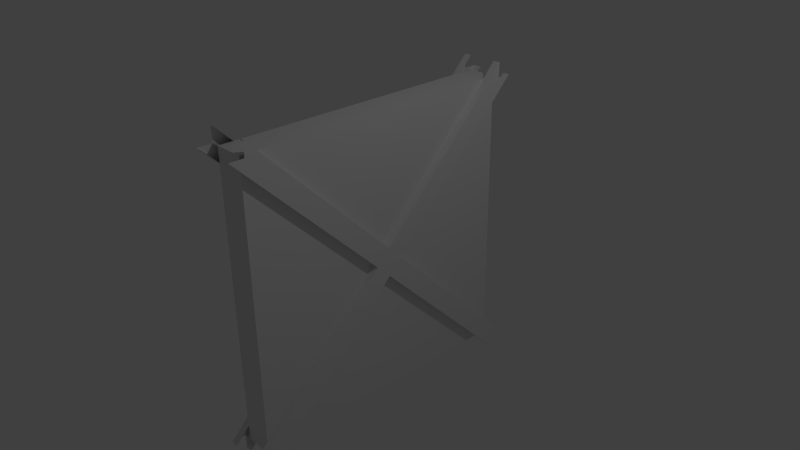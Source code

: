 # Source: 4PartTriangleDoor.blend  (saved by Blender 2.76.0; exported with 4.5.12 LTS)
import bpy
from mathutils import Matrix  # noqa: F401  (used for matrix-valued properties, if any)

bpy.ops.wm.read_factory_settings(use_empty=True)
scene = bpy.context.scene
scene.name = 'Scene'

# ---- collections
col_collection_1 = bpy.data.collections.new('Collection 1'); scene.collection.children.link(col_collection_1)

# ---- materials (node trees are filled in below, after node groups)
mat_material = bpy.data.materials.new('Material')
mat_material.alpha_threshold = 0.0
mat_material.use_transparent_shadow = False
mat_material.roughness = 0.5
mat_material.line_color = (0.0, 0.0, 0.0, 1.0)

# ---- material node trees

# ---- world
world_world = bpy.data.worlds.new('World'); scene.world = world_world
world_world.color = (0.05088, 0.05088, 0.05088)
world_world.use_sun_shadow = False
world_world.sun_shadow_jitter_overblur = 0.0
world_world.cycles.sampling_method = 'MANUAL'
world_world.cycles.sample_map_resolution = 256

# ---- cameras
cam_camera = bpy.data.cameras.new('Camera')
cam_camera.clip_end = 100.0
cam_camera.lens = 35.0
cam_camera.sensor_width = 32.0
cam_camera.sensor_height = 18.0
cam_camera.ortho_scale = 7.314
cam_camera.dof.focus_distance = 0.0
cam_camera.dof.aperture_fstop = 128.0

# ---- lights
light_lamp = bpy.data.lights.new('Lamp', 'POINT')
light_lamp.transmission_factor = 0.0
light_lamp.cutoff_distance = 30.0
light_lamp.energy = 100.0
light_lamp.shadow_buffer_clip_start = 1.001
light_lamp.shadow_soft_size = 0.1
light_lamp.shadow_maximum_resolution = 0.006
light_lamp.use_absolute_resolution = True
light_lamp.cycles.use_multiple_importance_sampling = False

# ---- meshes
me_cube_003 = bpy.data.meshes.new('Cube.003')
me_cube_003.from_pydata([(0.2007, 1.979, -1.979), (-0.2007, 1.979, -1.979), (0.2007, 1.979, 1.979), (-0.2007, 1.979, 1.979), (-0.2007, 4.768e-07, 2.384e-07), (0.2007, -7.153e-07, -2.384e-07)], [], [(2, 0, 1, 3), (3, 1, 4), (0, 2, 5)])
me_cube_003.materials.append(mat_material)
me_cube_003.use_remesh_preserve_volume = False
me_cube_003.use_remesh_preserve_attributes = False
me_cube_003.use_mirror_vertex_groups = False
me_cube_003.update()
me_cube_007 = bpy.data.meshes.new('Cube.007')
me_cube_007.from_pydata([(0.2007, 1.979, -1.979), (-0.2007, 1.979, -1.979), (0.2007, 1.979, 1.979), (-0.2007, 1.979, 1.979), (-0.2007, 4.768e-07, 2.384e-07), (0.2007, -7.153e-07, -2.384e-07), (0.3007, 1.979, -1.979), (0.3007, 1.979, 1.979), (0.3007, -7.153e-07, -2.384e-07), (0.3007, 2.179, -1.979), (0.3007, 2.179, 1.979), (0.3007, 0.2, -2.384e-07), (0.2007, 2.179, -1.979), (0.2007, 2.179, 1.979), (0.2007, 0.2, -2.384e-07), (-0.3007, 1.979, -1.979), (-0.3007, 1.979, 1.979), (-0.3007, 4.768e-07, 2.384e-07), (-0.3007, 2.179, -1.979), (-0.3007, 2.179, 1.979), (-0.3007, 0.2, 2.384e-07), (-0.2007, 2.179, -1.979), (-0.2007, 2.179, 1.979), (-0.2007, 0.2, 2.384e-07)], [], [(0, 6, 8, 5), (5, 8, 7, 2), (6, 9, 11, 8), (8, 11, 10, 7), (9, 12, 14, 11), (11, 14, 13, 10), (3, 16, 17, 4), (4, 17, 15, 1), (16, 19, 20, 17), (17, 20, 18, 15), (19, 22, 23, 20), (20, 23, 21, 18)])
me_cube_007.materials.append(mat_material)
me_cube_007.use_remesh_preserve_volume = False
me_cube_007.use_remesh_preserve_attributes = False
me_cube_007.use_mirror_vertex_groups = False
me_cube_007.update()
me_cube_002 = bpy.data.meshes.new('Cube.002')
me_cube_002.from_pydata([(0.2007, 1.979, 1.979), (0.2007, -1.979, 1.979), (-0.2007, -1.979, 1.979), (-0.2007, 1.979, 1.979), (-0.2007, 4.768e-07, 2.384e-07), (0.2007, -7.153e-07, -2.384e-07)], [], [(0, 3, 2, 1), (2, 3, 4), (0, 1, 5), (1, 2, 4, 5), (0, 5, 4, 3)])
me_cube_002.materials.append(mat_material)
me_cube_002.use_remesh_preserve_volume = False
me_cube_002.use_remesh_preserve_attributes = False
me_cube_002.use_mirror_vertex_groups = False
me_cube_002.update()
me_cube_006 = bpy.data.meshes.new('Cube.006')
me_cube_006.from_pydata([(0.2007, 1.979, 1.979), (0.2007, -1.979, 1.979), (-0.2007, -1.979, 1.979), (-0.2007, 1.979, 1.979), (-0.2007, 4.768e-07, 2.384e-07), (0.2007, -7.153e-07, -2.384e-07), (0.3007, 1.979, 1.979), (0.3007, -1.979, 1.979), (0.3007, -7.153e-07, -2.384e-07), (0.3007, 1.979, 2.179), (0.3007, -1.979, 2.179), (0.3007, -7.153e-07, 0.2), (0.2007, 1.979, 2.179), (0.2007, -1.979, 2.179), (0.2007, -7.153e-07, 0.2), (-0.3007, -1.979, 1.979), (-0.3007, 1.979, 1.979), (-0.3007, 4.768e-07, 2.384e-07), (-0.3007, -1.979, 2.179), (-0.3007, 1.979, 2.179), (-0.3007, 4.768e-07, 0.2), (-0.2007, -1.979, 2.179), (-0.2007, 1.979, 2.179), (-0.2007, 4.768e-07, 0.2)], [], [(1, 5, 8, 7), (5, 0, 6, 8), (7, 8, 11, 10), (8, 6, 9, 11), (10, 11, 14, 13), (11, 9, 12, 14), (3, 4, 17, 16), (4, 2, 15, 17), (16, 17, 20, 19), (17, 15, 18, 20), (19, 20, 23, 22), (20, 18, 21, 23)])
me_cube_006.materials.append(mat_material)
me_cube_006.use_remesh_preserve_volume = False
me_cube_006.use_remesh_preserve_attributes = False
me_cube_006.use_mirror_vertex_groups = False
me_cube_006.update()
me_cube_001 = bpy.data.meshes.new('Cube.001')
me_cube_001.from_pydata([(0.2007, -1.979, -1.979), (-0.2007, -1.979, -1.979), (0.2007, -1.979, 1.979), (-0.2007, -1.979, 1.979), (-0.2007, 4.768e-07, 2.384e-07), (0.2007, -7.153e-07, -2.384e-07)], [], [(2, 0, 5), (0, 2, 3, 1), (1, 3, 4), (5, 4, 3, 2), (0, 1, 4, 5)])
me_cube_001.materials.append(mat_material)
me_cube_001.use_remesh_preserve_volume = False
me_cube_001.use_remesh_preserve_attributes = False
me_cube_001.use_mirror_vertex_groups = False
me_cube_001.update()
me_cube_005 = bpy.data.meshes.new('Cube.005')
me_cube_005.from_pydata([(0.2007, -1.979, -1.979), (-0.2007, -1.979, -1.979), (0.2007, -1.979, 1.979), (-0.2007, -1.979, 1.979), (-0.2007, 4.768e-07, 2.384e-07), (0.2007, -7.153e-07, -2.384e-07), (-0.3007, -1.979, -1.979), (-0.3007, -1.979, 1.979), (-0.3007, 4.768e-07, 2.384e-07), (-0.3007, -2.179, -1.979), (-0.3007, -2.179, 1.979), (-0.3007, -0.2, 2.384e-07), (-0.2007, -2.179, -1.979), (-0.2007, -2.179, 1.979), (-0.2007, -0.2, 2.384e-07), (0.3007, -1.979, -1.979), (0.3007, -1.979, 1.979), (0.3007, -7.153e-07, -2.384e-07), (0.3007, -2.179, -1.979), (0.3007, -2.179, 1.979), (0.3007, -0.2, -2.384e-07), (0.2007, -2.179, -1.979), (0.2007, -2.179, 1.979), (0.2007, -0.2, -2.384e-07)], [], [(1, 6, 8, 4), (4, 8, 7, 3), (6, 9, 11, 8), (8, 11, 10, 7), (9, 12, 14, 11), (11, 14, 13, 10), (2, 16, 17, 5), (5, 17, 15, 0), (16, 19, 20, 17), (17, 20, 18, 15), (19, 22, 23, 20), (20, 23, 21, 18)])
me_cube_005.materials.append(mat_material)
me_cube_005.use_remesh_preserve_volume = False
me_cube_005.use_remesh_preserve_attributes = False
me_cube_005.use_mirror_vertex_groups = False
me_cube_005.update()
me_cube = bpy.data.meshes.new('Cube')
me_cube.from_pydata([(0.2007, 1.979, -1.979), (0.2007, -1.979, -1.979), (-0.2007, -1.979, -1.979), (-0.2007, 1.979, -1.979), (-0.2007, 4.768e-07, 2.384e-07), (0.2007, -7.153e-07, -2.384e-07)], [], [(0, 1, 2, 3), (3, 2, 4), (1, 0, 5), (2, 1, 5, 4), (4, 5, 0, 3)])
me_cube.materials.append(mat_material)
me_cube.use_remesh_preserve_volume = False
me_cube.use_remesh_preserve_attributes = False
me_cube.use_mirror_vertex_groups = False
me_cube.update()
me_cube_004 = bpy.data.meshes.new('Cube.004')
me_cube_004.from_pydata([(0.2007, 1.979, -1.979), (0.2007, -1.979, -1.979), (-0.2007, -1.979, -1.979), (-0.2007, 1.979, -1.979), (-0.2007, 4.768e-07, 2.384e-07), (0.2007, -7.153e-07, -2.384e-07), (-0.3007, -1.979, -1.979), (-0.3007, 1.979, -1.979), (-0.3007, 4.768e-07, 2.384e-07), (-0.3007, -1.979, -2.179), (-0.3007, 1.979, -2.179), (-0.3007, 4.768e-07, -0.2), (-0.2007, -1.979, -2.179), (-0.2007, 1.979, -2.179), (-0.2007, 4.768e-07, -0.2), (0.3007, 1.979, -1.979), (0.3007, -1.979, -1.979), (0.3007, -7.153e-07, -2.384e-07), (0.3007, 1.979, -2.179), (0.3007, -1.979, -2.179), (0.3007, -7.153e-07, -0.2), (0.2007, 1.979, -2.179), (0.2007, -1.979, -2.179), (0.2007, -7.153e-07, -0.2)], [], [(4, 8, 6, 2), (3, 7, 8, 4), (8, 11, 9, 6), (7, 10, 11, 8), (11, 14, 12, 9), (10, 13, 14, 11), (5, 17, 15, 0), (1, 16, 17, 5), (17, 20, 18, 15), (16, 19, 20, 17), (20, 23, 21, 18), (19, 22, 23, 20)])
me_cube_004.materials.append(mat_material)
me_cube_004.use_remesh_preserve_volume = False
me_cube_004.use_remesh_preserve_attributes = False
me_cube_004.use_mirror_vertex_groups = False
me_cube_004.update()

# ---- objects
ob_cube_003 = bpy.data.objects.new('Cube.003', me_cube_003)
ob_cube_007 = bpy.data.objects.new('Cube.007', me_cube_007)
ob_cube_002 = bpy.data.objects.new('Cube.002', me_cube_002)
ob_cube_006 = bpy.data.objects.new('Cube.006', me_cube_006)
ob_cube_001 = bpy.data.objects.new('Cube.001', me_cube_001)
ob_cube_005 = bpy.data.objects.new('Cube.005', me_cube_005)
ob_cube = bpy.data.objects.new('Cube', me_cube)
ob_cube_004 = bpy.data.objects.new('Cube.004', me_cube_004)
ob_lamp = bpy.data.objects.new('Lamp', light_lamp)
ob_camera = bpy.data.objects.new('Camera', cam_camera)

# ---- transforms, parenting, visibility, modifiers, constraints
ob_cube_003.location = (0.0, 0.0, 0.0)
ob_cube_003.lock_rotations_4d = False
ob_cube_003.empty_display_type = 'ARROWS'
ob_cube_003.lineart.crease_threshold = 0.0
ob_cube_007.parent = ob_cube_003
ob_cube_007.location = (0.0, 0.0, 0.0)
ob_cube_007.lock_rotations_4d = False
ob_cube_007.empty_display_type = 'ARROWS'
ob_cube_007.lineart.crease_threshold = 0.0
ob_cube_002.location = (0.0, 0.0, 0.0)
ob_cube_002.lock_rotations_4d = False
ob_cube_002.empty_display_type = 'ARROWS'
ob_cube_002.lineart.crease_threshold = 0.0
ob_cube_006.parent = ob_cube_002
ob_cube_006.location = (0.0, 0.0, 0.0)
ob_cube_006.lock_rotations_4d = False
ob_cube_006.empty_display_type = 'ARROWS'
ob_cube_006.lineart.crease_threshold = 0.0
ob_cube_001.location = (0.0, 0.0, 0.0)
ob_cube_001.lock_rotations_4d = False
ob_cube_001.empty_display_type = 'ARROWS'
ob_cube_001.lineart.crease_threshold = 0.0
ob_cube_005.parent = ob_cube_001
ob_cube_005.location = (0.0, 0.0, 0.0)
ob_cube_005.lock_rotations_4d = False
ob_cube_005.empty_display_type = 'ARROWS'
ob_cube_005.lineart.crease_threshold = 0.0
ob_cube.location = (0.0, 0.0, 0.0)
ob_cube.lock_rotations_4d = False
ob_cube.empty_display_type = 'ARROWS'
ob_cube.lineart.crease_threshold = 0.0
ob_cube_004.parent = ob_cube
ob_cube_004.location = (0.0, 0.0, 0.0)
ob_cube_004.lock_rotations_4d = False
ob_cube_004.empty_display_type = 'ARROWS'
ob_cube_004.lineart.crease_threshold = 0.0
ob_lamp.location = (4.076, 1.005, 5.904)
ob_lamp.rotation_euler = (0.6503, 0.05522, 1.866)
ob_lamp.lock_rotations_4d = False
ob_lamp.empty_display_type = 'ARROWS'
ob_lamp.color = (0.0, 0.0, 0.0, 0.0)
ob_lamp.lineart.crease_threshold = 0.0
ob_camera.location = (7.481, -6.508, 5.344)
ob_camera.rotation_euler = (1.109, 0.01082, 0.8149)
ob_camera.lock_rotations_4d = False
ob_camera.empty_display_type = 'ARROWS'
ob_camera.color = (0.0, 0.0, 0.0, 0.0)
ob_camera.display_type = 'WIRE'
ob_camera.lineart.crease_threshold = 0.0

# ---- collection membership
col_collection_1.objects.link(ob_cube_003)
col_collection_1.objects.link(ob_cube_007)
col_collection_1.objects.link(ob_cube_002)
col_collection_1.objects.link(ob_cube_006)
col_collection_1.objects.link(ob_cube_001)
col_collection_1.objects.link(ob_cube_005)
col_collection_1.objects.link(ob_cube)
col_collection_1.objects.link(ob_cube_004)
col_collection_1.objects.link(ob_lamp)
col_collection_1.objects.link(ob_camera)

# ---- scene / render settings (as saved in the file)
scene.camera = ob_camera
scene.frame_start = 1; scene.frame_end = 250; scene.frame_set(1)
scene.render.engine = 'BLENDER_EEVEE_NEXT'
scene.render.resolution_percentage = 50
scene.render.dither_intensity = 0.0
scene.cycles.use_denoising = False
scene.cycles.samples = 10
scene.cycles.sampling_pattern = 'TABULATED_SOBOL'
scene.cycles.light_sampling_threshold = 0.0
scene.cycles.use_adaptive_sampling = False
scene.cycles.use_light_tree = False
scene.cycles.blur_glossy = 0.0
scene.cycles.pixel_filter_type = 'GAUSSIAN'
scene.cycles.sample_clamp_indirect = 0.0
scene.view_settings.view_transform = 'Standard'
bpy.context.view_layer.update()
